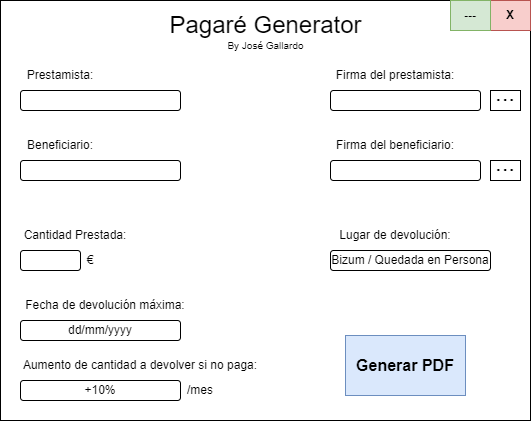

The diagram above was exported from draw.io. Its source (the exported page's mxGraphModel, read from the mxfile embedded in the PNG):
<mxGraphModel dx="1098" dy="820" grid="1" gridSize="10" guides="1" tooltips="1" connect="1" arrows="1" fold="1" page="1" pageScale="1" pageWidth="827" pageHeight="1169" math="0" shadow="0">
  <root>
    <mxCell id="0" />
    <mxCell id="1" parent="0" />
    <mxCell id="xZVIXyCt50kTD0cyelUG-1" value="" style="rounded=0;whiteSpace=wrap;html=1;" vertex="1" parent="1">
      <mxGeometry x="140" y="180" width="530" height="420" as="geometry" />
    </mxCell>
    <mxCell id="xZVIXyCt50kTD0cyelUG-3" value="Pagaré Generator" style="text;html=1;strokeColor=none;fillColor=none;align=center;verticalAlign=middle;whiteSpace=wrap;rounded=0;fontSize=24;" vertex="1" parent="1">
      <mxGeometry x="293.75" y="190" width="222.5" height="30" as="geometry" />
    </mxCell>
    <mxCell id="xZVIXyCt50kTD0cyelUG-4" value="Prestamista:" style="text;html=1;strokeColor=none;fillColor=none;align=center;verticalAlign=middle;whiteSpace=wrap;rounded=0;" vertex="1" parent="1">
      <mxGeometry x="160" y="240" width="80" height="30" as="geometry" />
    </mxCell>
    <mxCell id="xZVIXyCt50kTD0cyelUG-5" value="" style="rounded=1;whiteSpace=wrap;html=1;" vertex="1" parent="1">
      <mxGeometry x="160" y="270" width="160" height="20" as="geometry" />
    </mxCell>
    <mxCell id="xZVIXyCt50kTD0cyelUG-6" value="Beneficiario:" style="text;html=1;strokeColor=none;fillColor=none;align=center;verticalAlign=middle;whiteSpace=wrap;rounded=0;" vertex="1" parent="1">
      <mxGeometry x="160" y="310" width="80" height="30" as="geometry" />
    </mxCell>
    <mxCell id="xZVIXyCt50kTD0cyelUG-7" value="" style="rounded=1;whiteSpace=wrap;html=1;" vertex="1" parent="1">
      <mxGeometry x="160" y="340" width="160" height="20" as="geometry" />
    </mxCell>
    <mxCell id="xZVIXyCt50kTD0cyelUG-8" value="Cantidad Prestada:" style="text;html=1;strokeColor=none;fillColor=none;align=center;verticalAlign=middle;whiteSpace=wrap;rounded=0;" vertex="1" parent="1">
      <mxGeometry x="160" y="400" width="110" height="30" as="geometry" />
    </mxCell>
    <mxCell id="xZVIXyCt50kTD0cyelUG-9" value="" style="rounded=1;whiteSpace=wrap;html=1;" vertex="1" parent="1">
      <mxGeometry x="160" y="430" width="60" height="20" as="geometry" />
    </mxCell>
    <mxCell id="xZVIXyCt50kTD0cyelUG-10" value="€" style="text;html=1;strokeColor=none;fillColor=none;align=center;verticalAlign=middle;whiteSpace=wrap;rounded=0;" vertex="1" parent="1">
      <mxGeometry x="200" y="425" width="60" height="30" as="geometry" />
    </mxCell>
    <mxCell id="xZVIXyCt50kTD0cyelUG-11" value="Fecha de devolución máxima:" style="text;html=1;strokeColor=none;fillColor=none;align=center;verticalAlign=middle;whiteSpace=wrap;rounded=0;" vertex="1" parent="1">
      <mxGeometry x="160" y="470" width="170" height="30" as="geometry" />
    </mxCell>
    <mxCell id="xZVIXyCt50kTD0cyelUG-12" value="dd/mm/yyyy" style="rounded=1;whiteSpace=wrap;html=1;" vertex="1" parent="1">
      <mxGeometry x="160" y="500" width="160" height="20" as="geometry" />
    </mxCell>
    <mxCell id="xZVIXyCt50kTD0cyelUG-14" value="Aumento de cantidad a devolver si no paga:" style="text;html=1;strokeColor=none;fillColor=none;align=center;verticalAlign=middle;whiteSpace=wrap;rounded=0;" vertex="1" parent="1">
      <mxGeometry x="160" y="530" width="240" height="30" as="geometry" />
    </mxCell>
    <mxCell id="xZVIXyCt50kTD0cyelUG-15" value="+10%" style="rounded=1;whiteSpace=wrap;html=1;" vertex="1" parent="1">
      <mxGeometry x="160" y="560" width="160" height="20" as="geometry" />
    </mxCell>
    <mxCell id="xZVIXyCt50kTD0cyelUG-16" value="/mes" style="text;html=1;strokeColor=none;fillColor=none;align=center;verticalAlign=middle;whiteSpace=wrap;rounded=0;" vertex="1" parent="1">
      <mxGeometry x="310" y="555" width="60" height="30" as="geometry" />
    </mxCell>
    <mxCell id="xZVIXyCt50kTD0cyelUG-17" value="Firma del prestamista:" style="text;html=1;strokeColor=none;fillColor=none;align=center;verticalAlign=middle;whiteSpace=wrap;rounded=0;" vertex="1" parent="1">
      <mxGeometry x="470" y="240" width="130" height="30" as="geometry" />
    </mxCell>
    <mxCell id="xZVIXyCt50kTD0cyelUG-18" value="" style="rounded=1;whiteSpace=wrap;html=1;" vertex="1" parent="1">
      <mxGeometry x="470" y="270" width="150" height="20" as="geometry" />
    </mxCell>
    <mxCell id="xZVIXyCt50kTD0cyelUG-20" value="&lt;font style=&quot;font-size: 24px;&quot;&gt;...&lt;/font&gt;" style="rounded=0;whiteSpace=wrap;html=1;verticalAlign=bottom;" vertex="1" parent="1">
      <mxGeometry x="630" y="270" width="30" height="20" as="geometry" />
    </mxCell>
    <mxCell id="xZVIXyCt50kTD0cyelUG-22" value="Firma del beneficiario:" style="text;html=1;strokeColor=none;fillColor=none;align=center;verticalAlign=middle;whiteSpace=wrap;rounded=0;" vertex="1" parent="1">
      <mxGeometry x="470" y="310" width="130" height="30" as="geometry" />
    </mxCell>
    <mxCell id="xZVIXyCt50kTD0cyelUG-23" value="" style="rounded=1;whiteSpace=wrap;html=1;" vertex="1" parent="1">
      <mxGeometry x="470" y="340" width="150" height="20" as="geometry" />
    </mxCell>
    <mxCell id="xZVIXyCt50kTD0cyelUG-24" value="&lt;font style=&quot;font-size: 24px;&quot;&gt;...&lt;/font&gt;" style="rounded=0;whiteSpace=wrap;html=1;verticalAlign=bottom;" vertex="1" parent="1">
      <mxGeometry x="630" y="340" width="30" height="20" as="geometry" />
    </mxCell>
    <mxCell id="xZVIXyCt50kTD0cyelUG-25" value="Lugar de devolución:" style="text;html=1;strokeColor=none;fillColor=none;align=center;verticalAlign=middle;whiteSpace=wrap;rounded=0;" vertex="1" parent="1">
      <mxGeometry x="470" y="400" width="130" height="30" as="geometry" />
    </mxCell>
    <mxCell id="xZVIXyCt50kTD0cyelUG-26" value="Bizum / Quedada en Persona" style="rounded=1;whiteSpace=wrap;html=1;" vertex="1" parent="1">
      <mxGeometry x="470" y="430" width="160" height="20" as="geometry" />
    </mxCell>
    <mxCell id="xZVIXyCt50kTD0cyelUG-28" value="X" style="rounded=0;whiteSpace=wrap;html=1;fillColor=#f8cecc;strokeColor=#b85450;fontStyle=1" vertex="1" parent="1">
      <mxGeometry x="630" y="180" width="40" height="30" as="geometry" />
    </mxCell>
    <mxCell id="xZVIXyCt50kTD0cyelUG-30" value="---" style="rounded=0;whiteSpace=wrap;html=1;fillColor=#d5e8d4;strokeColor=#82b366;fontStyle=1" vertex="1" parent="1">
      <mxGeometry x="590" y="180" width="40" height="30" as="geometry" />
    </mxCell>
    <mxCell id="xZVIXyCt50kTD0cyelUG-31" value="By José Gallardo" style="text;html=1;strokeColor=none;fillColor=none;align=center;verticalAlign=middle;whiteSpace=wrap;rounded=0;fontSize=10;" vertex="1" parent="1">
      <mxGeometry x="357.5" y="210" width="95" height="30" as="geometry" />
    </mxCell>
    <mxCell id="xZVIXyCt50kTD0cyelUG-33" value="Generar PDF" style="rounded=0;whiteSpace=wrap;html=1;fillColor=#dae8fc;strokeColor=#6c8ebf;fontStyle=1;fontSize=16;" vertex="1" parent="1">
      <mxGeometry x="485" y="515" width="120" height="60" as="geometry" />
    </mxCell>
  </root>
</mxGraphModel>